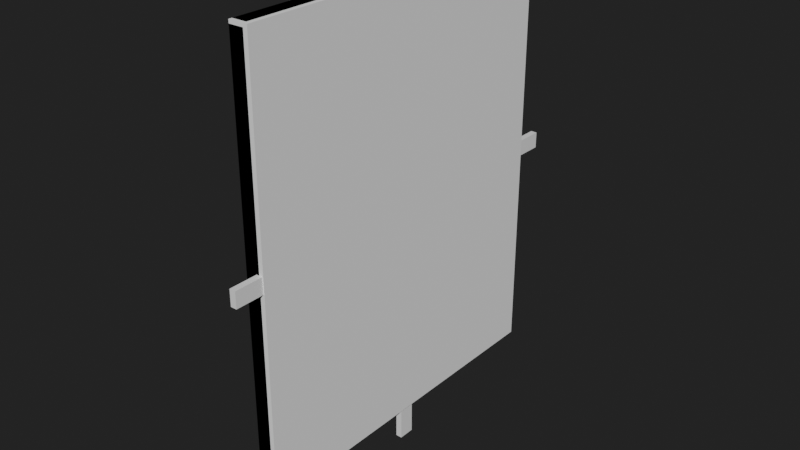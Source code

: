 # Source: Transistor_-7.blend  (saved by Blender 2.90.8; exported with 4.5.12 LTS)
import bpy
from mathutils import Matrix  # noqa: F401  (used for matrix-valued properties, if any)

bpy.ops.wm.read_factory_settings(use_empty=True)
scene = bpy.context.scene
scene.name = 'Scene'

# ---- collections
col_collection = bpy.data.collections.new('Collection'); scene.collection.children.link(col_collection)

# ---- materials (node trees are filled in below, after node groups)
mat_gate = bpy.data.materials.new('Gate')
mat_source = bpy.data.materials.new('Source')
mat_drain = bpy.data.materials.new('Drain')
mat_plastic = bpy.data.materials.new('Plastic')

# ---- material node trees
mat_gate.use_nodes = True; mat_gate.node_tree.nodes.clear()
_N = mat_gate.node_tree.nodes; _L = mat_gate.node_tree.links
n0 = _N.new('ShaderNodeBsdfPrincipled'); n0.name = 'Principled BSDF'; n0.location = (10, 300)
n0.distribution = 'GGX'
n0.subsurface_method = 'BURLEY'
n0.inputs[3].default_value = 1.45
n0.inputs[27].default_value = (0.0, 0.0, 0.0, 1.0)
n0.inputs[28].default_value = 1.0
n1 = _N.new('ShaderNodeOutputMaterial'); n1.name = 'Material Output'; n1.location = (300, 300)
_L.new(n0.outputs[0], n1.inputs[0])
n1.is_active_output = True
mat_source.use_nodes = True; mat_source.node_tree.nodes.clear()
_N = mat_source.node_tree.nodes; _L = mat_source.node_tree.links
n0 = _N.new('ShaderNodeBsdfPrincipled'); n0.name = 'Principled BSDF'; n0.location = (10, 300)
n0.distribution = 'GGX'
n0.subsurface_method = 'BURLEY'
n0.inputs[3].default_value = 1.45
n0.inputs[27].default_value = (0.0, 0.0, 0.0, 1.0)
n0.inputs[28].default_value = 1.0
n1 = _N.new('ShaderNodeOutputMaterial'); n1.name = 'Material Output'; n1.location = (300, 300)
_L.new(n0.outputs[0], n1.inputs[0])
n1.is_active_output = True
mat_drain.use_nodes = True; mat_drain.node_tree.nodes.clear()
_N = mat_drain.node_tree.nodes; _L = mat_drain.node_tree.links
n0 = _N.new('ShaderNodeBsdfPrincipled'); n0.name = 'Principled BSDF'; n0.location = (10, 300)
n0.distribution = 'GGX'
n0.subsurface_method = 'BURLEY'
n0.inputs[3].default_value = 1.45
n0.inputs[27].default_value = (0.0, 0.0, 0.0, 1.0)
n0.inputs[28].default_value = 1.0
n1 = _N.new('ShaderNodeOutputMaterial'); n1.name = 'Material Output'; n1.location = (300, 300)
_L.new(n0.outputs[0], n1.inputs[0])
n1.is_active_output = True
mat_plastic.use_nodes = True; mat_plastic.node_tree.nodes.clear()
_N = mat_plastic.node_tree.nodes; _L = mat_plastic.node_tree.links
n0 = _N.new('ShaderNodeBsdfPrincipled'); n0.name = 'Principled BSDF'; n0.location = (10, 300)
n0.distribution = 'GGX'
n0.subsurface_method = 'BURLEY'
n0.inputs[3].default_value = 1.45
n0.inputs[27].default_value = (0.0, 0.0, 0.0, 1.0)
n0.inputs[28].default_value = 1.0
n1 = _N.new('ShaderNodeOutputMaterial'); n1.name = 'Material Output'; n1.location = (300, 300)
_L.new(n0.outputs[0], n1.inputs[0])
n1.is_active_output = True

# ---- world
world_world = bpy.data.worlds.new('World'); scene.world = world_world
world_world.use_nodes = True; world_world.node_tree.nodes.clear()
_N = world_world.node_tree.nodes; _L = world_world.node_tree.links
n0 = _N.new('ShaderNodeOutputWorld'); n0.name = 'World Output'; n0.location = (300, 300)
n1 = _N.new('ShaderNodeBackground'); n1.name = 'Background'; n1.location = (10, 300)
n1.inputs[0].default_value = (0.01599, 0.01599, 0.01599, 1.0)
_L.new(n1.outputs[0], n0.inputs[0])
n0.is_active_output = True
world_world.color = (0.05088, 0.05088, 0.05088)
world_world.use_sun_shadow = False
world_world.sun_shadow_jitter_overblur = 0.0

# ---- meshes
me_cube = bpy.data.meshes.new('Cube')
me_cube.from_pydata([(3.901e-07, -0.6251, 19.47), (0.3016, -0.6251, 19.47), (3.901e-07, 0.6251, 19.47), (0.3016, 0.6251, 19.47), (-3.901e-07, -0.6251, 1.618), (0.3016, -0.6251, 1.618), (-3.901e-07, 0.6251, 1.618), (0.3016, 0.6251, 1.618), (3.901e-07, 0.3879, 19.47), (3.901e-07, -0.3879, 19.47), (0.3016, -0.3879, 19.47), (0.3016, 0.3879, 19.47), (-3.901e-07, -0.3879, 1.618), (-3.901e-07, 0.3879, 1.618), (0.3016, 0.3879, 1.618), (0.3016, -0.3879, 1.618), (-5.258e-07, -0.3879, -1.488), (-5.258e-07, 0.3879, -1.488), (0.3016, 0.3879, -1.488), (0.3016, -0.3879, -1.488), (-3.898e-07, 1.722, 1.625), (0.3016, 1.722, 1.625), (3.898e-07, 1.722, 19.46), (0.3016, 1.722, 19.46), (-3.898e-07, 6.853, 1.625), (0.3016, 6.853, 1.625), (3.898e-07, 6.853, 19.46), (0.3016, 6.853, 19.46), (1.696e-08, 1.722, 10.93), (-1.696e-08, 1.722, 10.15), (0.3016, 1.722, 10.15), (0.3016, 1.722, 10.93), (-1.696e-08, 6.853, 10.15), (1.696e-08, 6.853, 10.93), (0.3016, 6.853, 10.93), (0.3016, 6.853, 10.15), (-1.696e-08, 9.959, 10.15), (1.696e-08, 9.959, 10.93), (0.3016, 9.959, 10.93), (0.3016, 9.959, 10.15), (-3.898e-07, -1.722, 1.625), (0.3016, -1.722, 1.625), (3.898e-07, -1.722, 19.46), (0.3016, -1.722, 19.46), (-3.898e-07, -6.853, 1.625), (0.3016, -6.853, 1.625), (3.898e-07, -6.853, 19.46), (0.3016, -6.853, 19.46), (1.696e-08, -1.722, 10.93), (-1.696e-08, -1.722, 10.15), (0.3016, -1.722, 10.15), (0.3016, -1.722, 10.93), (-1.696e-08, -6.853, 10.15), (1.696e-08, -6.853, 10.93), (0.3016, -6.853, 10.93), (0.3016, -6.853, 10.15), (-1.696e-08, -9.959, 10.15), (1.696e-08, -9.959, 10.93), (0.3016, -9.959, 10.93), (0.3016, -9.959, 10.15), (0.1379, -7.102, 19.71), (0.1379, 7.102, 19.71), (0.1379, -7.102, 1.398), (0.1379, 7.102, 1.398), (-0.000397, -7.102, 19.71), (-0.000397, 7.102, 19.71), (-0.0003978, 7.102, 1.398), (-0.0003978, -7.102, 1.398), (-0.5635, -8.576, 20.57), (-0.5635, -8.412, 20.73), (-0.5635, 8.412, 20.73), (-0.5635, 8.576, 20.57), (-0.5635, -8.412, 0.1012), (-0.5635, -8.576, 0.2656), (-0.5635, 8.576, 0.2656), (-0.5635, 8.412, 0.1012), (0.1379, -8.412, 20.73), (0.1379, -8.576, 20.57), (0.1379, -8.441, 20.64), (0.1379, 8.576, 20.57), (0.1379, 8.412, 20.73), (0.1379, 8.441, 20.64), (0.1379, 8.412, 0.1012), (0.1379, 8.576, 0.2656), (0.1379, 8.453, 0.2098), (0.1379, -8.576, 0.2656), (0.1379, -8.412, 0.1012), (0.1379, -8.453, 0.2098)], [], [(8, 11, 3, 2), (2, 3, 7, 6), (12, 15, 5, 4), (4, 5, 1, 0), (9, 12, 4, 0), (15, 10, 1, 5), (7, 3, 11, 14), (14, 11, 10, 15), (2, 6, 13, 8), (8, 13, 12, 9), (6, 7, 14, 13), (14, 15, 19, 18), (0, 1, 10, 9), (9, 10, 11, 8), (17, 18, 19, 16), (12, 13, 17, 16), (13, 14, 18, 17), (15, 12, 16, 19), (28, 31, 23, 22), (22, 23, 27, 26), (32, 35, 25, 24), (24, 25, 21, 20), (29, 32, 24, 20), (35, 30, 21, 25), (27, 23, 31, 34), (34, 31, 30, 35), (22, 26, 33, 28), (28, 33, 32, 29), (26, 27, 34, 33), (34, 35, 39, 38), (20, 21, 30, 29), (29, 30, 31, 28), (37, 38, 39, 36), (32, 33, 37, 36), (33, 34, 38, 37), (35, 32, 36, 39), (48, 42, 43, 51), (42, 46, 47, 43), (52, 44, 45, 55), (44, 40, 41, 45), (49, 40, 44, 52), (55, 45, 41, 50), (47, 54, 51, 43), (54, 55, 50, 51), (42, 48, 53, 46), (48, 49, 52, 53), (46, 53, 54, 47), (54, 58, 59, 55), (40, 49, 50, 41), (49, 48, 51, 50), (57, 56, 59, 58), (52, 56, 57, 53), (53, 57, 58, 54), (55, 59, 56, 52), (73, 85, 77, 68), (75, 82, 86, 72), (60, 61, 81, 80, 76, 78), (71, 79, 83, 74), (69, 76, 80, 70), (62, 63, 66, 67), (62, 60, 78, 77, 85, 87), (63, 62, 87, 86, 82, 84), (61, 63, 84, 83, 79, 81), (66, 65, 64, 67), (61, 60, 64, 65), (60, 62, 67, 64), (63, 61, 65, 66), (76, 77, 78), (79, 80, 81), (82, 83, 84), (85, 86, 87), (68, 77, 76, 69), (79, 71, 70, 80), (82, 75, 74, 83), (85, 73, 72, 86), (70, 71, 74, 75, 72, 73, 68, 69)])
me_cube.polygons.foreach_set('material_index', [0, 0, 0, 0, 0, 0, 0, 0, 0, 0, 0, 0, 0, 0, 0, 0, 0, 0, 1, 1, 1, 1, 1, 1, 1, 1, 1, 1, 1, 1, 1, 1, 1, 1, 1, 1, 2, 2, 2, 2, 2, 2, 2, 2, 2, 2, 2, 2, 2, 2, 2, 2, 2, 2, 3, 3, 3, 3, 3, 3, 3, 3, 3, 3, 3, 3, 3, 3, 3, 3, 3, 3, 3, 3, 3, 3])
_uv = me_cube.uv_layers.new(name='UVMap')
_uv.uv.foreach_set('vector', [0.7076, 0.8732, 0.5896, 0.8732, 0.5896, 0.8488, 0.7076, 0.8488, 0.4716, 0.9776, 0.4716, 0.8488, 0.5896, 0.8488, 0.5896, 0.9776, 0.9436, 0.6576, 0.9436, 0.5287, 0.966, 0.5287, 0.966, 0.6576, 0.354, 0.9776, 0.236, 0.9776, 0.236, 0.8488, 0.354, 0.8488, 0.09561, 1.0, 0.09561, 0.8712, 0.118, 0.8712, 0.118, 1.0, 0.1404, 0.8712, 0.1404, 1.0, 0.118, 1.0, 0.118, 0.8712, 0.236, 0.8712, 0.236, 1.0, 0.2136, 1.0, 0.2136, 0.8712, 0.2136, 0.8712, 0.2136, 1.0, 0.1404, 1.0, 0.1404, 0.8712, 2.701e-08, 1.0, 0.0, 0.8712, 0.02239, 0.8712, 0.02239, 1.0, 0.02239, 1.0, 0.02239, 0.8712, 0.09561, 0.8712, 0.09561, 1.0, 0.4272, 0.9776, 0.4272, 0.8488, 0.4496, 0.8488, 0.4496, 0.9776, 0.2136, 0.8712, 0.1404, 0.8712, 0.1404, 0.8488, 0.2136, 0.8488, 0.7076, 0.9776, 0.5896, 0.9776, 0.5896, 0.9531, 0.7076, 0.9531, 0.7076, 0.9531, 0.5896, 0.9531, 0.5896, 0.8732, 0.7076, 0.8732, 0.354, 0.9776, 0.354, 0.8488, 0.4272, 0.8488, 0.4272, 0.9776, 0.09561, 0.8712, 0.02239, 0.8712, 0.02239, 0.8488, 0.09561, 0.8488, 0.4496, 0.9776, 0.4496, 0.8488, 0.4701, 0.8488, 0.4701, 0.9776, 0.9434, 0.9776, 0.9434, 0.8488, 0.964, 0.8488, 0.964, 0.9776, 0.887, 0.9776, 0.887, 0.8488, 0.9434, 0.8488, 0.9434, 0.9776, 0.9436, 0.5287, 0.8256, 0.5287, 0.8256, 0.0, 0.9436, 0.0, 0.9436, 0.3865, 0.9436, 0.2576, 1.0, 0.2576, 1.0, 0.3865, 0.4716, 0.0, 0.5896, 0.0, 0.5896, 0.5287, 0.4716, 0.5287, 0.4152, 0.8488, 0.4152, 0.32, 0.4716, 0.32, 0.4716, 0.8488, 0.2922, 0.32, 0.2922, 0.8488, 0.2358, 0.8488, 0.2358, 0.32, 0.3537, 0.32, 0.3537, 0.8488, 0.2973, 0.8488, 0.2973, 0.32, 0.2973, 0.32, 0.2973, 0.8488, 0.2922, 0.8488, 0.2922, 0.32, 0.3537, 0.8488, 0.3537, 0.32, 0.4101, 0.32, 0.4101, 0.8488, 0.4101, 0.8488, 0.4101, 0.32, 0.4152, 0.32, 0.4152, 0.8488, 0.9436, 0.2576, 0.9436, 0.1288, 1.0, 0.1288, 1.0, 0.2576, 0.2973, 0.32, 0.2922, 0.32, 0.2922, 0.0, 0.2973, 0.0, 0.8255, 0.9776, 0.8255, 0.8488, 0.8819, 0.8488, 0.8819, 0.9776, 0.8819, 0.9776, 0.8819, 0.8488, 0.887, 0.8488, 0.887, 0.9776, 0.9436, 0.7864, 0.9436, 0.6576, 0.9487, 0.6576, 0.9487, 0.7864, 0.4152, 0.32, 0.4101, 0.32, 0.4101, 0.0, 0.4152, 0.0, 0.8256, 0.8488, 0.7076, 0.8488, 0.7076, 0.5287, 0.8256, 0.5287, 0.5896, 0.5287, 0.7076, 0.5287, 0.7076, 0.8488, 0.5896, 0.8488, 0.7691, 0.8488, 0.8255, 0.8488, 0.8255, 0.9776, 0.7691, 0.9776, 0.8256, 0.0, 0.8256, 0.5287, 0.7076, 0.5287, 0.7076, 1.966e-08, 1.0, 0.5153, 0.9436, 0.5153, 0.9436, 0.3865, 1.0, 0.3865, 0.5896, 0.5287, 0.5896, 1.966e-08, 0.7076, 0.0, 0.7076, 0.5287, 0.1743, 0.8488, 0.1179, 0.8488, 0.1179, 0.32, 0.1743, 0.32, 0.06152, 0.32, 0.1179, 0.32, 0.1179, 0.8488, 0.06152, 0.8488, 0.0, 0.32, 0.05639, 0.32, 0.05639, 0.8488, 3.151e-08, 0.8488, 0.05639, 0.32, 0.06152, 0.32, 0.06152, 0.8488, 0.05639, 0.8488, 0.2358, 0.8488, 0.1794, 0.8488, 0.1794, 0.32, 0.2358, 0.32, 0.1794, 0.8488, 0.1743, 0.8488, 0.1743, 0.32, 0.1794, 0.32, 1.0, 0.1288, 0.9436, 0.1288, 0.9436, 5.897e-08, 1.0, 0.0, 0.05639, 0.32, 0.05639, 0.0, 0.06152, 0.0, 0.06152, 0.32, 0.7076, 0.8488, 0.764, 0.8488, 0.764, 0.9776, 0.7076, 0.9776, 0.764, 0.8488, 0.7691, 0.8488, 0.7691, 0.9776, 0.764, 0.9776, 0.9487, 0.6576, 0.9539, 0.6576, 0.9539, 0.7864, 0.9487, 0.7864, 0.1743, 0.32, 0.1743, 0.0, 0.1794, 0.0, 0.1794, 0.32, 0.9436, 0.5287, 0.9436, 0.8488, 0.8256, 0.8488, 0.8256, 0.5287, 0.4716, 0.8488, 0.4716, 0.5287, 0.5896, 0.5287, 0.5896, 0.8488, 0.375, 0.752, 0.625, 0.752, 0.625, 0.998, 0.375, 0.998, 0.375, 0.5024, 0.625, 0.5024, 0.625, 0.7476, 0.375, 0.7476, 0.8573, 0.7337, 0.8573, 0.5163, 0.8734, 0.5015, 0.875, 0.5024, 0.875, 0.7476, 0.8734, 0.7485, 0.375, 0.252, 0.625, 0.252, 0.625, 0.498, 0.375, 0.498, 0.375, 0.002395, 0.625, 0.002395, 0.625, 0.2476, 0.375, 0.2476, 0.6427, 0.7337, 0.6427, 0.5163, 0.6427, 0.5163, 0.6427, 0.7337, 0.6427, 0.7337, 0.8573, 0.7337, 0.8734, 0.7485, 0.873, 0.75, 0.627, 0.75, 0.6265, 0.7486, 0.6427, 0.5163, 0.6427, 0.7337, 0.6265, 0.7486, 0.625, 0.7476, 0.625, 0.5024, 0.6265, 0.5014, 0.8573, 0.5163, 0.6427, 0.5163, 0.6265, 0.5014, 0.627, 0.5, 0.873, 0.5, 0.8734, 0.5015, 0.6427, 0.5163, 0.8573, 0.5163, 0.8573, 0.7337, 0.6427, 0.7337, 0.8573, 0.5163, 0.8573, 0.7337, 0.8573, 0.7337, 0.8573, 0.5163, 0.8573, 0.7337, 0.6427, 0.7337, 0.6427, 0.7337, 0.8573, 0.7337, 0.6427, 0.5163, 0.8573, 0.5163, 0.8573, 0.5163, 0.6427, 0.5163, 0.875, 0.7476, 0.8741, 0.7492, 0.8734, 0.7485, 0.8721, 0.4991, 0.875, 0.5024, 0.8734, 0.5015, 0.6252, 0.5018, 0.627, 0.5, 0.6265, 0.5014, 0.627, 0.75, 0.6261, 0.749, 0.6265, 0.7486, 0.375, 0.0, 0.625, 0.0, 0.625, 0.002395, 0.375, 0.002395, 0.625, 0.252, 0.375, 0.252, 0.375, 0.2476, 0.625, 0.2476, 0.625, 0.5024, 0.375, 0.5024, 0.375, 0.498, 0.625, 0.498, 0.625, 0.752, 0.375, 0.752, 0.375, 0.7476, 0.625, 0.7476, 0.125, 0.5024, 0.127, 0.5, 0.373, 0.5, 0.375, 0.5024, 0.375, 0.7476, 0.373, 0.75, 0.127, 0.75, 0.125, 0.7476])
me_cube.materials.append(mat_gate)
me_cube.materials.append(mat_source)
me_cube.materials.append(mat_drain)
me_cube.materials.append(mat_plastic)
me_cube.use_remesh_fix_poles = True
me_cube.use_remesh_preserve_attributes = False
me_cube.use_mirror_vertex_groups = False
me_cube.update()
me_cube_002 = bpy.data.meshes.new('Cube.002')
me_cube_002.from_pydata([(-0.5635, -8.576, 20.73), (0.3532, -8.576, 20.73), (-0.5635, 8.576, 20.73), (0.3532, 8.576, 20.73), (-0.5635, -8.576, 0.1012), (0.3532, -8.576, 0.1012), (-0.5635, 8.576, 0.1012), (0.3532, 8.576, 0.1012)], [], [(0, 1, 3, 2), (2, 3, 7, 6), (6, 7, 5, 4), (4, 5, 1, 0), (2, 6, 4, 0), (7, 3, 1, 5)])
_uv = me_cube_002.uv_layers.new(name='UVMap')
_uv.uv.foreach_set('vector', [0.375, 0.0, 0.625, 0.0, 0.625, 0.25, 0.375, 0.25, 0.375, 0.25, 0.625, 0.25, 0.625, 0.5, 0.375, 0.5, 0.375, 0.5, 0.625, 0.5, 0.625, 0.75, 0.375, 0.75, 0.375, 0.75, 0.625, 0.75, 0.625, 1.0, 0.375, 1.0, 0.125, 0.5, 0.375, 0.5, 0.375, 0.75, 0.125, 0.75, 0.625, 0.5, 0.875, 0.5, 0.875, 0.75, 0.625, 0.75])
me_cube_002.use_remesh_fix_poles = True
me_cube_002.use_remesh_preserve_attributes = False
me_cube_002.use_mirror_vertex_groups = False
me_cube_002.update()

# ---- objects
ob_transistor = bpy.data.objects.new('Transistor', me_cube)
ob_ucx_transistor_01 = bpy.data.objects.new('UCX_Transistor_01', me_cube_002)

# ---- transforms, parenting, visibility, modifiers, constraints
ob_transistor.location = (0.0, 0.0, 0.0)
ob_transistor.lineart.crease_threshold = 0.0
ob_ucx_transistor_01.location = (0.0, 0.0, 0.0)
ob_ucx_transistor_01.lineart.crease_threshold = 0.0

# ---- collection membership
col_collection.objects.link(ob_transistor)
col_collection.objects.link(ob_ucx_transistor_01)

# ---- scene / render settings (as saved in the file)
scene.frame_start = 1; scene.frame_end = 250; scene.frame_set(1)
scene.render.engine = 'CYCLES'
scene.cycles.feature_set = 'EXPERIMENTAL'
scene.cycles.use_denoising = False
scene.cycles.samples = 128
scene.cycles.sampling_pattern = 'TABULATED_SOBOL'
scene.cycles.use_adaptive_sampling = False
scene.cycles.use_light_tree = False
scene.view_settings.view_transform = 'Filmic'
scene.unit_settings.scale_length = 0.01
bpy.context.view_layer.update()

# ---- added for rendering (the .blend has no active camera and no usable light): camera, sun
cam_auto = bpy.data.cameras.new('AutoCamera')
cam_auto.lens = 50.0
cam_auto.sensor_width = 36.0
cam_auto.clip_end = 1000.0
ob_auto_camera = bpy.data.objects.new('AutoCamera', cam_auto)
scene.collection.objects.link(ob_auto_camera)
ob_auto_camera.location = (27.5181, -33.1478, 31.7212)
ob_auto_camera.rotation_euler = (1.09748, -7.21219e-08, 0.694738)
scene.camera = ob_auto_camera
light_auto_sun = bpy.data.lights.new('AutoSun', 'SUN')
light_auto_sun.energy = 3.0
light_auto_sun.angle = 0.0523599
ob_auto_sun = bpy.data.objects.new('AutoSun', light_auto_sun)
scene.collection.objects.link(ob_auto_sun)
ob_auto_sun.rotation_euler = (0.872665, 0.174533, 0.523599)
bpy.context.view_layer.update()
